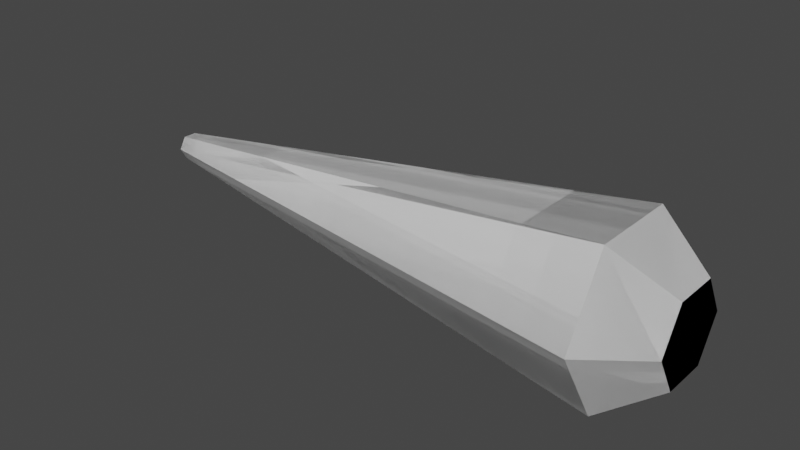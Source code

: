 # Source: GrappleSensor.blend  (saved by Blender 3.0.42; exported with 4.5.12 LTS)
import bpy
from mathutils import Matrix  # noqa: F401  (used for matrix-valued properties, if any)

bpy.ops.wm.read_factory_settings(use_empty=True)
scene = bpy.context.scene
scene.name = 'Scene'

# ---- collections
col_collection = bpy.data.collections.new('Collection'); scene.collection.children.link(col_collection)

# ---- world
world_world = bpy.data.worlds.new('World'); scene.world = world_world
world_world.use_nodes = True; world_world.node_tree.nodes.clear()
_N = world_world.node_tree.nodes; _L = world_world.node_tree.links
n0 = _N.new('ShaderNodeOutputWorld'); n0.name = 'World Output'; n0.location = (300, 300)
n1 = _N.new('ShaderNodeBackground'); n1.name = 'Background'; n1.location = (10, 300)
n1.inputs[0].default_value = (0.05088, 0.05088, 0.05088, 1.0)
_L.new(n1.outputs[0], n0.inputs[0])
n0.is_active_output = True
world_world.color = (0.05088, 0.05088, 0.05088)
world_world.use_sun_shadow = False
world_world.sun_shadow_jitter_overblur = 0.0

# ---- meshes
me_cylinder = bpy.data.meshes.new('Cylinder')
me_cylinder.from_pydata([(2.069, 3.952, 1.043e-07), (151.1, 25.61, 5.592e-06), (2.069, 1.976, -3.422), (151.1, 12.8, -22.18), (2.069, -1.976, -3.422), (151.1, -12.8, -22.18), (2.069, -3.952, 4.498e-07), (151.1, -25.61, 7.831e-06), (2.069, -1.976, 3.422), (151.1, -12.8, 22.18), (2.069, 1.976, 3.422), (151.1, 12.8, 22.18), (167.2, 6.625, -11.47), (167.2, 13.25, 6.108e-06), (167.2, -6.625, -11.47), (167.2, -13.25, 7.267e-06), (167.2, -6.625, 11.47), (167.2, 6.625, 11.47)], [], [(0, 1, 3, 2), (2, 3, 5, 4), (4, 5, 7, 6), (6, 7, 9, 8), (9, 7, 15, 16), (8, 9, 11, 10), (10, 11, 1, 0), (0, 2, 4, 6, 8, 10), (12, 13, 17, 16, 15, 14), (5, 3, 12, 14), (11, 9, 16, 17), (3, 1, 13, 12), (7, 5, 14, 15), (1, 11, 17, 13)])
_uv = me_cylinder.uv_layers.new(name='UVMap')
_uv.uv.foreach_set('vector', [1.0, 0.5, 1.0, 1.0, 0.8333, 1.0, 0.8333, 0.5, 0.8333, 0.5, 0.8333, 1.0, 0.6667, 1.0, 0.6667, 0.5, 0.6667, 0.5, 0.6667, 1.0, 0.5, 1.0, 0.5, 0.5, 0.5, 0.5, 0.5, 1.0, 0.3333, 1.0, 0.3333, 0.5, 0.3333, 1.0, 0.5, 1.0, 0.5, 1.0, 0.3333, 1.0, 0.3333, 0.5, 0.3333, 1.0, 0.1667, 1.0, 0.1667, 0.5, 0.1667, 0.5, 0.1667, 1.0, -8.941e-08, 1.0, -8.941e-08, 0.5, 0.75, 0.49, 0.9578, 0.37, 0.9578, 0.13, 0.75, 0.01, 0.5422, 0.13, 0.5422, 0.37, 0.4578, 0.37, 0.25, 0.49, 0.04215, 0.37, 0.04215, 0.13, 0.25, 0.01, 0.4578, 0.13, 0.6667, 1.0, 0.8333, 1.0, 0.8333, 1.0, 0.6667, 1.0, 0.1667, 1.0, 0.3333, 1.0, 0.3333, 1.0, 0.1667, 1.0, 0.8333, 1.0, 1.0, 1.0, 1.0, 1.0, 0.8333, 1.0, 0.5, 1.0, 0.6667, 1.0, 0.6667, 1.0, 0.5, 1.0, -8.941e-08, 1.0, 0.1667, 1.0, 0.1667, 1.0, -8.941e-08, 1.0])
me_cylinder.use_remesh_fix_poles = True
me_cylinder.use_remesh_preserve_attributes = False
me_cylinder.update()
me_cylinder_001 = bpy.data.meshes.new('Cylinder.001')
me_cylinder_001.from_pydata([(2.069, 3.952, 1.043e-07), (151.1, 25.61, 5.592e-06), (2.069, 1.976, -3.422), (151.1, 12.8, -22.18), (2.069, -1.976, -3.422), (151.1, -12.8, -22.18), (2.069, -3.952, 4.498e-07), (151.1, -25.61, 7.831e-06), (2.069, -1.976, 3.422), (151.1, -12.8, 22.18), (2.069, 1.976, 3.422), (151.1, 12.8, 22.18), (167.2, 6.625, -11.47), (167.2, 13.25, 6.108e-06), (167.2, -6.625, -11.47), (167.2, -13.25, 7.267e-06), (167.2, -6.625, 11.47), (167.2, 6.625, 11.47)], [], [(0, 1, 3, 2), (2, 3, 5, 4), (4, 5, 7, 6), (6, 7, 9, 8), (9, 7, 15, 16), (8, 9, 11, 10), (10, 11, 1, 0), (0, 2, 4, 6, 8, 10), (12, 13, 17, 16, 15, 14), (5, 3, 12, 14), (11, 9, 16, 17), (3, 1, 13, 12), (7, 5, 14, 15), (1, 11, 17, 13)])
_uv = me_cylinder_001.uv_layers.new(name='UVMap')
_uv.uv.foreach_set('vector', [1.0, 0.5, 1.0, 1.0, 0.8333, 1.0, 0.8333, 0.5, 0.8333, 0.5, 0.8333, 1.0, 0.6667, 1.0, 0.6667, 0.5, 0.6667, 0.5, 0.6667, 1.0, 0.5, 1.0, 0.5, 0.5, 0.5, 0.5, 0.5, 1.0, 0.3333, 1.0, 0.3333, 0.5, 0.3333, 1.0, 0.5, 1.0, 0.5, 1.0, 0.3333, 1.0, 0.3333, 0.5, 0.3333, 1.0, 0.1667, 1.0, 0.1667, 0.5, 0.1667, 0.5, 0.1667, 1.0, -8.941e-08, 1.0, -8.941e-08, 0.5, 0.75, 0.49, 0.9578, 0.37, 0.9578, 0.13, 0.75, 0.01, 0.5422, 0.13, 0.5422, 0.37, 0.4578, 0.37, 0.25, 0.49, 0.04215, 0.37, 0.04215, 0.13, 0.25, 0.01, 0.4578, 0.13, 0.6667, 1.0, 0.8333, 1.0, 0.8333, 1.0, 0.6667, 1.0, 0.1667, 1.0, 0.3333, 1.0, 0.3333, 1.0, 0.1667, 1.0, 0.8333, 1.0, 1.0, 1.0, 1.0, 1.0, 0.8333, 1.0, 0.5, 1.0, 0.6667, 1.0, 0.6667, 1.0, 0.5, 1.0, -8.941e-08, 1.0, 0.1667, 1.0, 0.1667, 1.0, -8.941e-08, 1.0])
me_cylinder_001.use_remesh_fix_poles = True
me_cylinder_001.use_remesh_preserve_attributes = False
me_cylinder_001.update()

# ---- objects
ob_grapplesensor = bpy.data.objects.new('GrappleSensor', me_cylinder)
ob_ucx_grapplesensor_01 = bpy.data.objects.new('UCX_GrappleSensor_01', me_cylinder_001)

# ---- transforms, parenting, visibility, modifiers, constraints
ob_grapplesensor.location = (0.0, 0.0, 0.0)
ob_ucx_grapplesensor_01.parent = ob_grapplesensor
ob_ucx_grapplesensor_01.location = (0.0, 0.0, 0.0)

# ---- collection membership
col_collection.objects.link(ob_grapplesensor)
col_collection.objects.link(ob_ucx_grapplesensor_01)

# ---- scene / render settings (as saved in the file)
scene.frame_start = 1; scene.frame_end = 250; scene.frame_set(1)
scene.render.engine = 'BLENDER_EEVEE_NEXT'
scene.cycles.use_denoising = False
scene.cycles.sampling_pattern = 'TABULATED_SOBOL'
scene.cycles.use_light_tree = False
scene.view_settings.view_transform = 'Filmic'
bpy.context.view_layer.update()

# ---- added for rendering (the .blend has no active camera and no usable light): camera, sun
cam_auto = bpy.data.cameras.new('AutoCamera')
cam_auto.lens = 50.0
cam_auto.sensor_width = 36.0
cam_auto.clip_end = 2897.63
ob_auto_camera = bpy.data.objects.new('AutoCamera', cam_auto)
scene.collection.objects.link(ob_auto_camera)
ob_auto_camera.location = (249.721, -198.129, 132.086)
ob_auto_camera.rotation_euler = (1.09748, -7.21219e-08, 0.694738)
scene.camera = ob_auto_camera
light_auto_sun = bpy.data.lights.new('AutoSun', 'SUN')
light_auto_sun.energy = 3.0
light_auto_sun.angle = 0.0523599
ob_auto_sun = bpy.data.objects.new('AutoSun', light_auto_sun)
scene.collection.objects.link(ob_auto_sun)
ob_auto_sun.rotation_euler = (0.872665, 0.174533, 0.523599)
bpy.context.view_layer.update()
